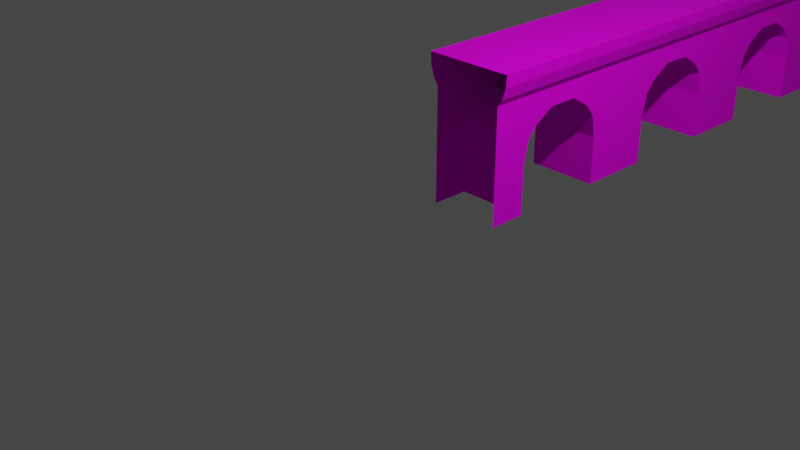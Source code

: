# Source: GuardRail.blend  (saved by Blender 3.2.14; exported with 4.5.12 LTS)
import bpy
from mathutils import Matrix  # noqa: F401  (used for matrix-valued properties, if any)

bpy.ops.wm.read_factory_settings(use_empty=True)
scene = bpy.context.scene
scene.name = 'Scene'

# ---- collections
col_collection = bpy.data.collections.new('Collection'); scene.collection.children.link(col_collection)

# ---- images (referenced by path relative to the original .blend; pixels are not part of the script)
import os
ASSET_DIR = os.environ.get("B2B_ASSET_DIR", "")  # directory of the original .blend (textures are referenced by path, not embedded)
HERE = os.path.dirname(os.path.abspath(__file__))  # packed textures are extracted next to this script under _unpacked/

def load_image(name, relpath, width, height, colorspace="sRGB"):
    """Load a texture the original file referenced (path relative to the .blend, or extracted next to this script)."""
    p = next((c for c in (os.path.join(HERE, relpath), os.path.join(ASSET_DIR, relpath)) if relpath and os.path.exists(c)), "")
    if p:
        img = bpy.data.images.load(p, check_existing=True)
        img.name = name
    else:  # same state as the original file: an image datablock whose file is absent (Cycles renders it pink)
        img = bpy.data.images.new(name, width, height)
        img.source = "FILE"
        img.filepath = "//" + (relpath or name)
    img.colorspace_settings.name = colorspace
    return img
img_guardrailuv_tex_png = load_image('GuardRailUV-Tex.png', 'GuardRailUV-Tex.png', 1024, 1024, 'sRGB')

# ---- materials (node trees are filled in below, after node groups)
mat_material = bpy.data.materials.new('Material')
mat_material.alpha_threshold = 0.0
mat_material.use_transparent_shadow = False
mat_material.line_color = (0.0, 0.0, 0.0, 1.0)

# ---- material node trees
mat_material.use_nodes = True; mat_material.node_tree.nodes.clear()
_N = mat_material.node_tree.nodes; _L = mat_material.node_tree.links
n0 = _N.new('ShaderNodeOutputMaterial'); n0.name = 'Material Output'; n0.location = (300, 300)
n1 = _N.new('ShaderNodeBsdfPrincipled'); n1.name = 'Principled BSDF'; n1.location = (10, 300)
n1.distribution = 'GGX'
n1.subsurface_method = 'RANDOM_WALK_SKIN'
n1.inputs[2].default_value = 0.6477
n1.inputs[3].default_value = 1.45
n1.inputs[13].default_value = 0.07339
n1.inputs[27].default_value = (0.0, 0.0, 0.0, 1.0)
n1.inputs[28].default_value = 1.0
n2 = _N.new('ShaderNodeTexImage'); n2.name = 'Image Texture'; n2.location = (-280, 275)
n2.image = img_guardrailuv_tex_png
_L.new(n1.outputs[0], n0.inputs[0])
_L.new(n2.outputs[0], n1.inputs[0])
n0.is_active_output = True

# ---- world
world_world = bpy.data.worlds.new('World'); scene.world = world_world
world_world.use_nodes = True; world_world.node_tree.nodes.clear()
_N = world_world.node_tree.nodes; _L = world_world.node_tree.links
n0 = _N.new('ShaderNodeOutputWorld'); n0.name = 'World Output'; n0.location = (300, 300)
n1 = _N.new('ShaderNodeBackground'); n1.name = 'Background'; n1.location = (10, 300)
n1.inputs[0].default_value = (0.05088, 0.05088, 0.05088, 1.0)
_L.new(n1.outputs[0], n0.inputs[0])
n0.is_active_output = True
world_world.color = (0.05088, 0.05088, 0.05088)
world_world.use_sun_shadow = False
world_world.sun_shadow_jitter_overblur = 0.0

# ---- cameras
cam_camera = bpy.data.cameras.new('Camera')
cam_camera.clip_end = 100.0
cam_camera.ortho_scale = 7.314

# ---- lights
light_light = bpy.data.lights.new('Light', 'POINT')
light_light.transmission_factor = 0.0
light_light.energy = 1000.0
light_light.shadow_soft_size = 0.1
light_light.shadow_maximum_resolution = 0.006
light_light.use_absolute_resolution = True

# ---- meshes
me_cube = bpy.data.meshes.new('Cube')
me_cube.from_pydata([(1.0, -0.3, 0.3243), (1.0, -1.0, -1.676), (-1.0, -0.3, 0.3243), (-1.0, -1.0, -1.676), (1.255, -1.0, 1.324), (-1.255, -1.0, 1.324), (-1.0, 0.3, 0.3243), (1.0, 0.3, 0.3243), (-1.255, 1.0, 1.324), (1.255, 1.0, 1.324), (-1.0, 1.0, -1.676), (1.0, 1.0, -1.676), (1.0, -1.0, -0.6757), (-1.0, -1.0, -0.6757), (1.0, 1.0, -0.6757), (-1.0, 1.0, -0.6757), (1.0, -1.0, 0.7026), (-1.0, -1.0, 0.7026), (1.0, 1.0, 0.7026), (-1.0, 1.0, 0.7026), (-1.0, -1.757, -1.676), (1.0, -1.757, 0.3243), (-1.0, -1.757, 0.3243), (1.0, -1.757, -1.676), (1.255, -1.757, 1.324), (-1.255, -1.757, 1.324), (1.0, -1.757, -0.6757), (-1.0, -1.757, -0.6757), (-1.0, -1.757, 0.7026), (1.0, -1.757, 0.7026), (0.0, -1.0, -1.676), (0.0, -0.3, 0.3243), (0.0, -1.0, 1.324), (0.0, 0.3, 0.3243), (0.0, 1.0, 1.324), (0.0, 1.0, -1.676), (0.0, -1.0, -0.6757), (0.0, 1.0, -0.6757), (0.0, -1.757, 1.324), (-1.255, 1.757, 1.324), (-1.0, 1.757, 0.3243), (1.255, 1.757, 1.324), (1.0, 1.757, 0.3243), (-1.0, 1.757, -1.676), (1.0, 1.757, -1.676), (-1.0, 1.757, -0.6757), (1.0, 1.757, -0.6757), (1.0, 1.757, 0.7026), (-1.0, 1.757, 0.7026), (0.0, 1.757, 1.324), (1.0, -0.9, -0.1757), (-1.0, -0.9, -0.1757), (1.0, -1.757, -0.1757), (-1.0, -1.757, -0.1757), (0.0, -0.9, -0.1757), (1.0, -0.7, 0.07434), (-1.0, -0.7, 0.07434), (1.0, -1.757, 0.07434), (-1.0, -1.757, 0.07434), (0.0, -0.7, 0.07434), (-1.0, 0.9, -0.1757), (1.0, 0.9, -0.1757), (0.0, 0.9, -0.1757), (1.0, 1.757, -0.1757), (-1.0, 1.757, -0.1757), (-1.0, 0.7, 0.07434), (1.0, 0.7, 0.07434), (0.0, 0.7, 0.07434), (1.0, 1.757, 0.07434), (-1.0, 1.757, 0.07434), (1.127, -1.0, 0.8349), (-1.127, -1.0, 0.8349), (1.127, 1.0, 0.8349), (-1.127, 1.0, 0.8349), (-1.127, -1.757, 0.8349), (1.127, -1.757, 0.8349), (1.127, 1.757, 0.8349), (-1.127, 1.757, 0.8349), (1.232, -1.0, 1.08), (-1.232, -1.0, 1.08), (1.232, 1.0, 1.08), (-1.232, 1.0, 1.08), (-1.232, -1.757, 1.08), (1.232, -1.757, 1.08), (1.232, 1.757, 1.08), (-1.232, 1.757, 1.08)], [], [(83, 78, 4, 24), (58, 22, 2, 56), (59, 31, 0, 55), (79, 5, 8, 81), (16, 0, 7, 18), (31, 2, 6, 33), (32, 4, 9, 34), (46, 14, 11, 44), (37, 15, 10, 35), (30, 36, 12, 1), (20, 27, 13, 3), (62, 60, 15, 37), (63, 61, 14, 46), (70, 16, 18, 72), (2, 17, 19, 6), (21, 0, 16, 29), (2, 22, 28, 17), (1, 12, 26, 23), (79, 82, 25, 5), (32, 5, 25, 38), (55, 0, 21, 57), (4, 32, 38, 24), (61, 62, 37, 14), (3, 13, 36, 30), (14, 37, 35, 11), (5, 32, 34, 8), (0, 31, 33, 7), (56, 2, 31, 59), (8, 34, 49, 39), (6, 19, 48, 40), (72, 18, 47, 76), (60, 64, 45, 15), (15, 45, 43, 10), (18, 7, 42, 47), (34, 9, 41, 49), (81, 8, 39, 85), (13, 51, 54, 36), (12, 50, 52, 26), (36, 54, 50, 12), (27, 53, 51, 13), (51, 56, 59, 54), (50, 55, 57, 52), (54, 59, 55, 50), (53, 58, 56, 51), (65, 69, 64, 60), (66, 67, 62, 61), (68, 66, 61, 63), (67, 65, 60, 62), (33, 6, 65, 67), (42, 7, 66, 68), (7, 33, 67, 66), (6, 40, 69, 65), (19, 73, 77, 48), (80, 72, 76, 84), (17, 28, 74, 71), (78, 70, 72, 80), (17, 71, 73, 19), (29, 16, 70, 75), (4, 78, 80, 9), (9, 80, 84, 41), (73, 81, 85, 77), (71, 74, 82, 79), (71, 79, 81, 73), (75, 70, 78, 83)])
_uv = me_cube.uv_layers.new(name='UVMap')
_uv.uv.foreach_set('vector', [0.4666, 0.5346, 0.3708, 0.5346, 0.3708, 0.5035, 0.4666, 0.5035, 0.4454, 0.9028, 0.4454, 0.9344, 0.261, 0.9344, 0.3116, 0.9028, 0.6416, 0.759, 0.6416, 0.6993, 0.7682, 0.6993, 0.7682, 0.759, 0.3708, 0.1547, 0.3708, 0.1859, 0.1176, 0.1859, 0.1176, 0.1547, 0.09594, 0.9813, 0.1846, 0.9334, 0.2605, 0.9334, 0.3491, 0.9813, 0.6416, 0.6993, 0.515, 0.6993, 0.515, 0.6233, 0.6416, 0.6233, 0.3708, 0.3447, 0.3708, 0.5035, 0.1176, 0.5035, 0.1176, 0.3447, 0.4449, 0.8068, 0.3491, 0.8068, 0.3491, 0.6802, 0.4449, 0.6802, 0.6416, 0.4585, 0.515, 0.4585, 0.515, 0.3319, 0.6416, 0.3319, 0.6416, 0.9907, 0.6416, 0.8641, 0.7682, 0.8641, 0.7682, 0.9907, 0.4454, 0.6812, 0.4454, 0.8078, 0.3496, 0.8078, 0.3496, 0.6812, 0.6416, 0.5231, 0.515, 0.5231, 0.515, 0.4585, 0.6416, 0.4585, 0.4449, 0.8701, 0.3365, 0.8701, 0.3491, 0.8068, 0.4449, 0.8068, 0.3708, 0.5683, 0.3708, 0.5915, 0.1176, 0.5915, 0.1176, 0.5683, 0.261, 0.9344, 0.3496, 0.9823, 0.09642, 0.9823, 0.185, 0.9344, 0.0001609, 0.9334, 0.1846, 0.9334, 0.09594, 0.9813, 0.0001609, 0.9813, 0.261, 0.9344, 0.4454, 0.9344, 0.4454, 0.9823, 0.3496, 0.9823, 0.09594, 0.6802, 0.09594, 0.8068, 0.0001609, 0.8068, 0.0001609, 0.6802, 0.3708, 0.1547, 0.4666, 0.1547, 0.4666, 0.1859, 0.3708, 0.1859, 0.3708, 0.3447, 0.3708, 0.1859, 0.4666, 0.1859, 0.4666, 0.3447, 0.1339, 0.9018, 0.1846, 0.9334, 0.0001609, 0.9334, 0.0001609, 0.9018, 0.3708, 0.5035, 0.3708, 0.3447, 0.4666, 0.3447, 0.4666, 0.5035, 0.7682, 0.5231, 0.6416, 0.5231, 0.6416, 0.4585, 0.7682, 0.4585, 0.515, 0.9907, 0.515, 0.8641, 0.6416, 0.8641, 0.6416, 0.9907, 0.7682, 0.4585, 0.6416, 0.4585, 0.6416, 0.3319, 0.7682, 0.3319, 0.3708, 0.1859, 0.3708, 0.3447, 0.1176, 0.3447, 0.1176, 0.1859, 0.7682, 0.6993, 0.6416, 0.6993, 0.6416, 0.6233, 0.7682, 0.6233, 0.515, 0.759, 0.515, 0.6993, 0.6416, 0.6993, 0.6416, 0.759, 0.1176, 0.1859, 0.1176, 0.3447, 0.02186, 0.3447, 0.02186, 0.1859, 0.185, 0.9344, 0.09642, 0.9823, 0.0006399, 0.9823, 0.0006399, 0.9344, 0.1176, 0.5683, 0.1176, 0.5915, 0.02186, 0.5915, 0.02186, 0.5683, 0.1091, 0.8711, 0.0006399, 0.8711, 0.0006399, 0.8078, 0.09642, 0.8078, 0.09642, 0.8078, 0.0006399, 0.8078, 0.00064, 0.6812, 0.09642, 0.6812, 0.3491, 0.9813, 0.2605, 0.9334, 0.4449, 0.9334, 0.4449, 0.9813, 0.1176, 0.3447, 0.1176, 0.5035, 0.02186, 0.5035, 0.02186, 0.3447, 0.1176, 0.1547, 0.1176, 0.1859, 0.02186, 0.1859, 0.02186, 0.1547, 0.515, 0.8641, 0.515, 0.7995, 0.6416, 0.7995, 0.6416, 0.8641, 0.09594, 0.8068, 0.1086, 0.8701, 0.0001609, 0.8701, 0.0001609, 0.8068, 0.6416, 0.8641, 0.6416, 0.7995, 0.7682, 0.7995, 0.7682, 0.8641, 0.4454, 0.8078, 0.4454, 0.8711, 0.337, 0.8711, 0.3496, 0.8078, 0.515, 0.7995, 0.515, 0.759, 0.6416, 0.759, 0.6416, 0.7995, 0.1086, 0.8701, 0.1339, 0.9018, 0.0001609, 0.9018, 0.0001609, 0.8701, 0.6416, 0.7995, 0.6416, 0.759, 0.7682, 0.759, 0.7682, 0.7995, 0.4454, 0.8711, 0.4454, 0.9028, 0.3116, 0.9028, 0.337, 0.8711, 0.1344, 0.9028, 0.0006399, 0.9028, 0.0006399, 0.8711, 0.1091, 0.8711, 0.7682, 0.5636, 0.6416, 0.5636, 0.6416, 0.5231, 0.7682, 0.5231, 0.4449, 0.9018, 0.3112, 0.9018, 0.3365, 0.8701, 0.4449, 0.8701, 0.6416, 0.5636, 0.515, 0.5636, 0.515, 0.5231, 0.6416, 0.5231, 0.6416, 0.6233, 0.515, 0.6233, 0.515, 0.5636, 0.6416, 0.5636, 0.4449, 0.9334, 0.2605, 0.9334, 0.3112, 0.9018, 0.4449, 0.9018, 0.7682, 0.6233, 0.6416, 0.6233, 0.6416, 0.5636, 0.7682, 0.5636, 0.185, 0.9344, 0.0006399, 0.9344, 0.0006399, 0.9028, 0.1344, 0.9028, 0.1176, 0.09782, 0.1176, 0.1211, 0.02186, 0.1211, 0.02186, 0.09782, 0.1176, 0.5346, 0.1176, 0.5683, 0.02186, 0.5683, 0.02186, 0.5346, 0.3708, 0.09782, 0.4666, 0.09782, 0.4666, 0.1211, 0.3708, 0.1211, 0.3708, 0.5346, 0.3708, 0.5683, 0.1176, 0.5683, 0.1176, 0.5346, 0.3708, 0.09782, 0.3708, 0.1211, 0.1176, 0.1211, 0.1176, 0.09782, 0.4666, 0.5915, 0.3708, 0.5915, 0.3708, 0.5683, 0.4666, 0.5683, 0.3708, 0.5035, 0.3708, 0.5346, 0.1176, 0.5346, 0.1176, 0.5035, 0.1176, 0.5035, 0.1176, 0.5346, 0.02186, 0.5346, 0.02186, 0.5035, 0.1176, 0.1211, 0.1176, 0.1547, 0.02186, 0.1547, 0.02186, 0.1211, 0.3708, 0.1211, 0.4666, 0.1211, 0.4666, 0.1547, 0.3708, 0.1547, 0.3708, 0.1211, 0.3708, 0.1547, 0.1176, 0.1547, 0.1176, 0.1211, 0.4666, 0.5683, 0.3708, 0.5683, 0.3708, 0.5346, 0.4666, 0.5346])
me_cube.materials.append(mat_material)
me_cube.use_mirror_vertex_groups = False
me_cube.update()

# ---- objects
ob_cube = bpy.data.objects.new('Cube', me_cube)
ob_light = bpy.data.objects.new('Light', light_light)
ob_camera = bpy.data.objects.new('Camera', cam_camera)

# ---- transforms, parenting, visibility, modifiers, constraints
ob_cube.location = (0.0, 2.0, 0.6757)
ob_cube.scale = (0.4231, 0.5968, 0.5711)
ob_cube.lock_rotations_4d = False
ob_cube.empty_display_type = 'ARROWS'
ob_cube.lineart.crease_threshold = 0.0
_m = ob_cube.modifiers.new('Array', 'ARRAY')
_m.count = 4
_m.relative_offset_displace = (0.0, 1.0, 0.0)
ob_light.location = (4.076, 1.005, 5.904)
ob_light.rotation_euler = (0.6503, 0.05522, 1.866)
ob_light.lock_rotations_4d = False
ob_light.empty_display_type = 'ARROWS'
ob_light.color = (0.0, 0.0, 0.0, 0.0)
ob_light.lineart.crease_threshold = 0.0
ob_camera.location = (7.359, -6.926, 4.958)
ob_camera.rotation_euler = (1.109, 0.0, 0.8149)
ob_camera.lock_rotations_4d = False
ob_camera.empty_display_type = 'ARROWS'
ob_camera.color = (0.0, 0.0, 0.0, 0.0)
ob_camera.display_type = 'WIRE'
ob_camera.lineart.crease_threshold = 0.0

# ---- collection membership
col_collection.objects.link(ob_cube)
col_collection.objects.link(ob_light)
col_collection.objects.link(ob_camera)

# ---- scene / render settings (as saved in the file)
scene.camera = ob_camera
scene.frame_start = 1; scene.frame_end = 250; scene.frame_set(1)
scene.render.engine = 'BLENDER_EEVEE_NEXT'
scene.cycles.sampling_pattern = 'TABULATED_SOBOL'
scene.cycles.use_light_tree = False
scene.view_settings.view_transform = 'Filmic'
bpy.context.view_layer.update()
